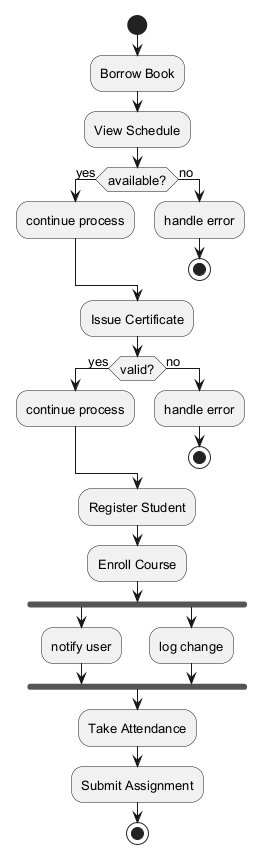

The diagram above was rendered by PlantUML. Its source (embedded in the PNG):
@startuml
skinparam backgroundColor #FFFFFF
skinparam classBackgroundColor #F1F8E9
skinparam classBorderColor #33691E
skinparam defaultFontSize 13
start
:Borrow Book;
:View Schedule;
if (available?) then (yes)
:continue process;
else (no)
:handle error;
stop
endif
:Issue Certificate;
if (valid?) then (yes)
:continue process;
else (no)
:handle error;
stop
endif
:Register Student;
:Enroll Course;
fork
:notify user;
fork again
:log change;
end fork
:Take Attendance;
:Submit Assignment;
stop
@enduml